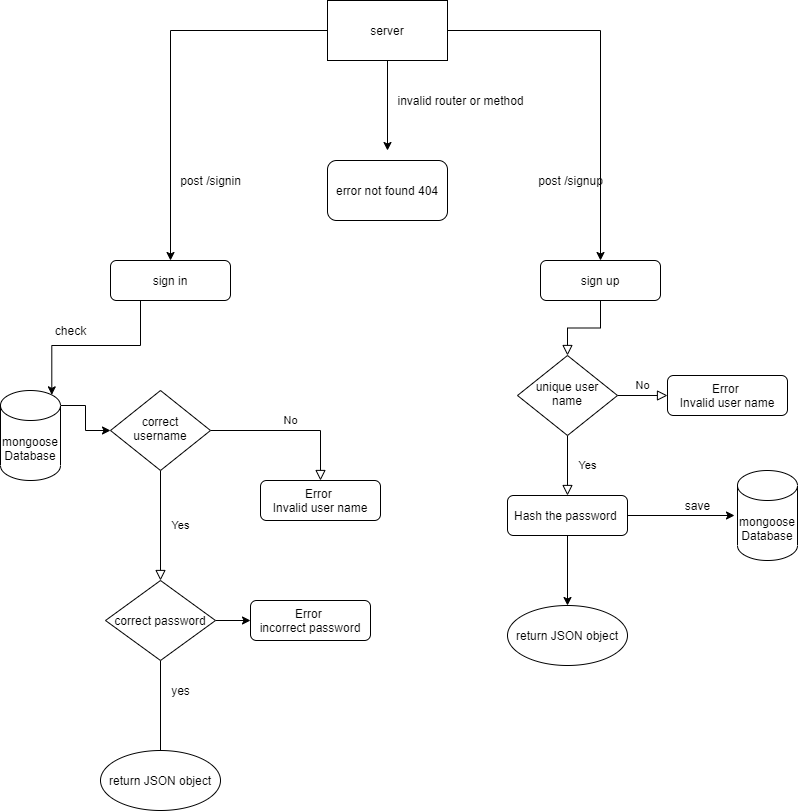

The diagram above was exported from draw.io. Its source (the exported page's mxGraphModel, read from the mxfile embedded in the PNG):
<mxGraphModel dx="1865" dy="548" grid="0" gridSize="10" guides="1" tooltips="1" connect="1" arrows="1" fold="1" page="1" pageScale="1" pageWidth="827" pageHeight="1169" background="#ffffff" math="0" shadow="0">
  <root>
    <mxCell id="WIyWlLk6GJQsqaUBKTNV-0" />
    <mxCell id="WIyWlLk6GJQsqaUBKTNV-1" parent="WIyWlLk6GJQsqaUBKTNV-0" />
    <mxCell id="WIyWlLk6GJQsqaUBKTNV-2" value="" style="rounded=0;html=1;jettySize=auto;orthogonalLoop=1;fontSize=11;endArrow=block;endFill=0;endSize=8;strokeWidth=1;shadow=0;labelBackgroundColor=none;edgeStyle=orthogonalEdgeStyle;" parent="WIyWlLk6GJQsqaUBKTNV-1" source="WIyWlLk6GJQsqaUBKTNV-3" target="WIyWlLk6GJQsqaUBKTNV-6" edge="1">
      <mxGeometry relative="1" as="geometry" />
    </mxCell>
    <mxCell id="WIyWlLk6GJQsqaUBKTNV-3" value="sign up" style="rounded=1;whiteSpace=wrap;html=1;fontSize=12;glass=0;strokeWidth=1;shadow=0;" parent="WIyWlLk6GJQsqaUBKTNV-1" vertex="1">
      <mxGeometry x="-287" y="550" width="120" height="40" as="geometry" />
    </mxCell>
    <mxCell id="WIyWlLk6GJQsqaUBKTNV-4" value="Yes" style="rounded=0;html=1;jettySize=auto;orthogonalLoop=1;fontSize=11;endArrow=block;endFill=0;endSize=8;strokeWidth=1;shadow=0;labelBackgroundColor=none;edgeStyle=orthogonalEdgeStyle;entryX=0.5;entryY=0;entryDx=0;entryDy=0;" parent="WIyWlLk6GJQsqaUBKTNV-1" source="WIyWlLk6GJQsqaUBKTNV-6" target="WIyWlLk6GJQsqaUBKTNV-12" edge="1">
      <mxGeometry y="20" relative="1" as="geometry">
        <mxPoint as="offset" />
        <mxPoint x="-260" y="765" as="targetPoint" />
      </mxGeometry>
    </mxCell>
    <mxCell id="WIyWlLk6GJQsqaUBKTNV-5" value="No" style="edgeStyle=orthogonalEdgeStyle;rounded=0;html=1;jettySize=auto;orthogonalLoop=1;fontSize=11;endArrow=block;endFill=0;endSize=8;strokeWidth=1;shadow=0;labelBackgroundColor=none;" parent="WIyWlLk6GJQsqaUBKTNV-1" source="WIyWlLk6GJQsqaUBKTNV-6" target="WIyWlLk6GJQsqaUBKTNV-7" edge="1">
      <mxGeometry y="10" relative="1" as="geometry">
        <mxPoint as="offset" />
      </mxGeometry>
    </mxCell>
    <mxCell id="WIyWlLk6GJQsqaUBKTNV-6" value="unique user name" style="rhombus;whiteSpace=wrap;html=1;shadow=0;fontFamily=Helvetica;fontSize=12;align=center;strokeWidth=1;spacing=6;spacingTop=-4;" parent="WIyWlLk6GJQsqaUBKTNV-1" vertex="1">
      <mxGeometry x="-310" y="645" width="100" height="80" as="geometry" />
    </mxCell>
    <mxCell id="WIyWlLk6GJQsqaUBKTNV-7" value="Error&amp;nbsp;&lt;br&gt;Invalid user name" style="rounded=1;whiteSpace=wrap;html=1;fontSize=12;glass=0;strokeWidth=1;shadow=0;" parent="WIyWlLk6GJQsqaUBKTNV-1" vertex="1">
      <mxGeometry x="-160" y="665" width="120" height="40" as="geometry" />
    </mxCell>
    <mxCell id="0KSXVP4QzYj0SKfCHc4r-15" value="" style="edgeStyle=orthogonalEdgeStyle;rounded=0;orthogonalLoop=1;jettySize=auto;html=1;" parent="WIyWlLk6GJQsqaUBKTNV-1" source="WIyWlLk6GJQsqaUBKTNV-12" target="0KSXVP4QzYj0SKfCHc4r-14" edge="1">
      <mxGeometry relative="1" as="geometry" />
    </mxCell>
    <mxCell id="0KSXVP4QzYj0SKfCHc4r-40" style="edgeStyle=orthogonalEdgeStyle;rounded=0;orthogonalLoop=1;jettySize=auto;html=1;exitX=1;exitY=0.5;exitDx=0;exitDy=0;entryX=0;entryY=0.5;entryDx=0;entryDy=0;entryPerimeter=0;" parent="WIyWlLk6GJQsqaUBKTNV-1" source="WIyWlLk6GJQsqaUBKTNV-12" edge="1">
      <mxGeometry relative="1" as="geometry">
        <mxPoint x="-93" y="805" as="targetPoint" />
      </mxGeometry>
    </mxCell>
    <mxCell id="WIyWlLk6GJQsqaUBKTNV-12" value="Hash the password&amp;nbsp;" style="rounded=1;whiteSpace=wrap;html=1;fontSize=12;glass=0;strokeWidth=1;shadow=0;" parent="WIyWlLk6GJQsqaUBKTNV-1" vertex="1">
      <mxGeometry x="-320" y="785" width="120" height="40" as="geometry" />
    </mxCell>
    <mxCell id="0KSXVP4QzYj0SKfCHc4r-2" value="mongoose Database" style="shape=cylinder3;whiteSpace=wrap;html=1;boundedLbl=1;backgroundOutline=1;size=15;" parent="WIyWlLk6GJQsqaUBKTNV-1" vertex="1">
      <mxGeometry x="-90" y="760" width="60" height="90" as="geometry" />
    </mxCell>
    <mxCell id="0KSXVP4QzYj0SKfCHc4r-3" value="save" style="text;html=1;align=center;verticalAlign=middle;resizable=0;points=[];autosize=1;strokeColor=none;" parent="WIyWlLk6GJQsqaUBKTNV-1" vertex="1">
      <mxGeometry x="-150" y="785" width="40" height="20" as="geometry" />
    </mxCell>
    <mxCell id="0KSXVP4QzYj0SKfCHc4r-19" style="edgeStyle=orthogonalEdgeStyle;rounded=0;orthogonalLoop=1;jettySize=auto;html=1;exitX=0.25;exitY=1;exitDx=0;exitDy=0;entryX=0.855;entryY=0;entryDx=0;entryDy=4.35;entryPerimeter=0;" parent="WIyWlLk6GJQsqaUBKTNV-1" source="0KSXVP4QzYj0SKfCHc4r-5" target="0KSXVP4QzYj0SKfCHc4r-12" edge="1">
      <mxGeometry relative="1" as="geometry" />
    </mxCell>
    <mxCell id="0KSXVP4QzYj0SKfCHc4r-5" value="sign in" style="rounded=1;whiteSpace=wrap;html=1;fontSize=12;glass=0;strokeWidth=1;shadow=0;" parent="WIyWlLk6GJQsqaUBKTNV-1" vertex="1">
      <mxGeometry x="-717" y="550" width="120" height="40" as="geometry" />
    </mxCell>
    <mxCell id="0KSXVP4QzYj0SKfCHc4r-6" value="Yes" style="rounded=0;html=1;jettySize=auto;orthogonalLoop=1;fontSize=11;endArrow=block;endFill=0;endSize=8;strokeWidth=1;shadow=0;labelBackgroundColor=none;edgeStyle=orthogonalEdgeStyle;entryX=0.5;entryY=0;entryDx=0;entryDy=0;" parent="WIyWlLk6GJQsqaUBKTNV-1" source="0KSXVP4QzYj0SKfCHc4r-8" target="0KSXVP4QzYj0SKfCHc4r-22" edge="1">
      <mxGeometry y="20" relative="1" as="geometry">
        <mxPoint as="offset" />
        <mxPoint x="-667" y="890" as="targetPoint" />
      </mxGeometry>
    </mxCell>
    <mxCell id="0KSXVP4QzYj0SKfCHc4r-7" value="No" style="edgeStyle=orthogonalEdgeStyle;rounded=0;html=1;jettySize=auto;orthogonalLoop=1;fontSize=11;endArrow=block;endFill=0;endSize=8;strokeWidth=1;shadow=0;labelBackgroundColor=none;" parent="WIyWlLk6GJQsqaUBKTNV-1" source="0KSXVP4QzYj0SKfCHc4r-8" target="0KSXVP4QzYj0SKfCHc4r-9" edge="1">
      <mxGeometry y="10" relative="1" as="geometry">
        <mxPoint as="offset" />
      </mxGeometry>
    </mxCell>
    <mxCell id="0KSXVP4QzYj0SKfCHc4r-8" value="correct username" style="rhombus;whiteSpace=wrap;html=1;shadow=0;fontFamily=Helvetica;fontSize=12;align=center;strokeWidth=1;spacing=6;spacingTop=-4;" parent="WIyWlLk6GJQsqaUBKTNV-1" vertex="1">
      <mxGeometry x="-717" y="680" width="100" height="80" as="geometry" />
    </mxCell>
    <mxCell id="0KSXVP4QzYj0SKfCHc4r-9" value="Error&amp;nbsp;&lt;br&gt;Invalid user name" style="rounded=1;whiteSpace=wrap;html=1;fontSize=12;glass=0;strokeWidth=1;shadow=0;" parent="WIyWlLk6GJQsqaUBKTNV-1" vertex="1">
      <mxGeometry x="-567" y="770" width="120" height="40" as="geometry" />
    </mxCell>
    <mxCell id="0KSXVP4QzYj0SKfCHc4r-21" style="edgeStyle=orthogonalEdgeStyle;rounded=0;orthogonalLoop=1;jettySize=auto;html=1;exitX=1;exitY=0;exitDx=0;exitDy=15;exitPerimeter=0;" parent="WIyWlLk6GJQsqaUBKTNV-1" source="0KSXVP4QzYj0SKfCHc4r-12" target="0KSXVP4QzYj0SKfCHc4r-8" edge="1">
      <mxGeometry relative="1" as="geometry" />
    </mxCell>
    <mxCell id="0KSXVP4QzYj0SKfCHc4r-12" value="mongoose Database" style="shape=cylinder3;whiteSpace=wrap;html=1;boundedLbl=1;backgroundOutline=1;size=15;" parent="WIyWlLk6GJQsqaUBKTNV-1" vertex="1">
      <mxGeometry x="-827" y="680" width="60" height="90" as="geometry" />
    </mxCell>
    <mxCell id="0KSXVP4QzYj0SKfCHc4r-14" value="return JSON object" style="ellipse;whiteSpace=wrap;html=1;rounded=1;shadow=0;strokeWidth=1;glass=0;" parent="WIyWlLk6GJQsqaUBKTNV-1" vertex="1">
      <mxGeometry x="-320" y="895" width="120" height="60" as="geometry" />
    </mxCell>
    <mxCell id="0KSXVP4QzYj0SKfCHc4r-20" value="check" style="text;html=1;align=center;verticalAlign=middle;resizable=0;points=[];autosize=1;strokeColor=none;" parent="WIyWlLk6GJQsqaUBKTNV-1" vertex="1">
      <mxGeometry x="-782" y="610" width="50" height="20" as="geometry" />
    </mxCell>
    <mxCell id="0KSXVP4QzYj0SKfCHc4r-26" style="edgeStyle=orthogonalEdgeStyle;rounded=0;orthogonalLoop=1;jettySize=auto;html=1;entryX=0;entryY=0.5;entryDx=0;entryDy=0;" parent="WIyWlLk6GJQsqaUBKTNV-1" source="0KSXVP4QzYj0SKfCHc4r-22" target="0KSXVP4QzYj0SKfCHc4r-25" edge="1">
      <mxGeometry relative="1" as="geometry" />
    </mxCell>
    <mxCell id="0KSXVP4QzYj0SKfCHc4r-29" value="" style="edgeStyle=orthogonalEdgeStyle;rounded=0;orthogonalLoop=1;jettySize=auto;html=1;" parent="WIyWlLk6GJQsqaUBKTNV-1" source="0KSXVP4QzYj0SKfCHc4r-22" edge="1">
      <mxGeometry relative="1" as="geometry">
        <mxPoint x="-667" y="1070" as="targetPoint" />
      </mxGeometry>
    </mxCell>
    <mxCell id="0KSXVP4QzYj0SKfCHc4r-22" value="correct password" style="rhombus;whiteSpace=wrap;html=1;" parent="WIyWlLk6GJQsqaUBKTNV-1" vertex="1">
      <mxGeometry x="-722" y="870" width="110" height="80" as="geometry" />
    </mxCell>
    <mxCell id="0KSXVP4QzYj0SKfCHc4r-25" value="Error&amp;nbsp;&lt;br&gt;incorrect password" style="rounded=1;whiteSpace=wrap;html=1;fontSize=12;glass=0;strokeWidth=1;shadow=0;" parent="WIyWlLk6GJQsqaUBKTNV-1" vertex="1">
      <mxGeometry x="-577" y="890" width="120" height="40" as="geometry" />
    </mxCell>
    <mxCell id="0KSXVP4QzYj0SKfCHc4r-30" value="yes" style="text;html=1;align=center;verticalAlign=middle;resizable=0;points=[];autosize=1;strokeColor=none;" parent="WIyWlLk6GJQsqaUBKTNV-1" vertex="1">
      <mxGeometry x="-662" y="970" width="30" height="20" as="geometry" />
    </mxCell>
    <mxCell id="0KSXVP4QzYj0SKfCHc4r-31" value="return JSON object" style="ellipse;whiteSpace=wrap;html=1;rounded=1;shadow=0;strokeWidth=1;glass=0;" parent="WIyWlLk6GJQsqaUBKTNV-1" vertex="1">
      <mxGeometry x="-727" y="1040" width="120" height="60" as="geometry" />
    </mxCell>
    <mxCell id="0KSXVP4QzYj0SKfCHc4r-33" style="edgeStyle=orthogonalEdgeStyle;rounded=0;orthogonalLoop=1;jettySize=auto;html=1;entryX=0.5;entryY=0;entryDx=0;entryDy=0;" parent="WIyWlLk6GJQsqaUBKTNV-1" source="0KSXVP4QzYj0SKfCHc4r-32" target="0KSXVP4QzYj0SKfCHc4r-5" edge="1">
      <mxGeometry relative="1" as="geometry" />
    </mxCell>
    <mxCell id="0KSXVP4QzYj0SKfCHc4r-35" style="edgeStyle=orthogonalEdgeStyle;rounded=0;orthogonalLoop=1;jettySize=auto;html=1;entryX=0.5;entryY=0;entryDx=0;entryDy=0;" parent="WIyWlLk6GJQsqaUBKTNV-1" source="0KSXVP4QzYj0SKfCHc4r-32" target="WIyWlLk6GJQsqaUBKTNV-3" edge="1">
      <mxGeometry relative="1" as="geometry" />
    </mxCell>
    <mxCell id="0KSXVP4QzYj0SKfCHc4r-37" style="edgeStyle=orthogonalEdgeStyle;rounded=0;orthogonalLoop=1;jettySize=auto;html=1;" parent="WIyWlLk6GJQsqaUBKTNV-1" source="0KSXVP4QzYj0SKfCHc4r-32" edge="1">
      <mxGeometry relative="1" as="geometry">
        <mxPoint x="-440" y="440" as="targetPoint" />
      </mxGeometry>
    </mxCell>
    <mxCell id="0KSXVP4QzYj0SKfCHc4r-32" value="server" style="whiteSpace=wrap;html=1;" parent="WIyWlLk6GJQsqaUBKTNV-1" vertex="1">
      <mxGeometry x="-500" y="290" width="120" height="60" as="geometry" />
    </mxCell>
    <mxCell id="0KSXVP4QzYj0SKfCHc4r-34" value="post /signin" style="text;html=1;align=center;verticalAlign=middle;resizable=0;points=[];autosize=1;strokeColor=none;" parent="WIyWlLk6GJQsqaUBKTNV-1" vertex="1">
      <mxGeometry x="-657" y="460" width="80" height="20" as="geometry" />
    </mxCell>
    <mxCell id="0KSXVP4QzYj0SKfCHc4r-36" value="post /signup" style="text;html=1;align=center;verticalAlign=middle;resizable=0;points=[];autosize=1;strokeColor=none;" parent="WIyWlLk6GJQsqaUBKTNV-1" vertex="1">
      <mxGeometry x="-297" y="460" width="80" height="20" as="geometry" />
    </mxCell>
    <mxCell id="0KSXVP4QzYj0SKfCHc4r-38" value="invalid router or method" style="text;html=1;align=center;verticalAlign=middle;resizable=0;points=[];autosize=1;strokeColor=none;" parent="WIyWlLk6GJQsqaUBKTNV-1" vertex="1">
      <mxGeometry x="-437" y="380" width="140" height="20" as="geometry" />
    </mxCell>
    <mxCell id="0KSXVP4QzYj0SKfCHc4r-39" value="error not found 404" style="rounded=1;whiteSpace=wrap;html=1;" parent="WIyWlLk6GJQsqaUBKTNV-1" vertex="1">
      <mxGeometry x="-500" y="450" width="120" height="60" as="geometry" />
    </mxCell>
  </root>
</mxGraphModel>